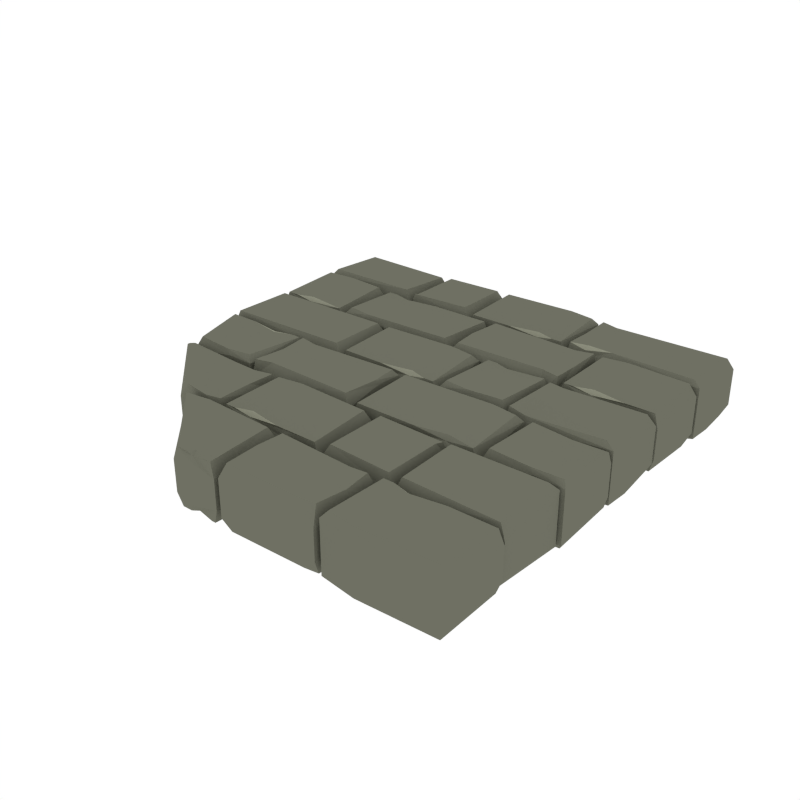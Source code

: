 # Source: Floor_Standard_Curved_4.blend  (saved by Blender 2.93.21; exported with 4.5.12 LTS)
import bpy
from mathutils import Matrix  # noqa: F401  (used for matrix-valued properties, if any)

bpy.ops.wm.read_factory_settings(use_empty=True)
scene = bpy.context.scene
scene.name = 'Scene'

# ---- collections
col_collection_1 = bpy.data.collections.new('Collection 1'); scene.collection.children.link(col_collection_1)

# ---- materials (node trees are filled in below, after node groups)
mat_main = bpy.data.materials.new('Main')
mat_main.alpha_threshold = 0.0
mat_main.diffuse_color = (0.159, 0.162, 0.1248, 1.0)
mat_main.roughness = 0.5
mat_highlights = bpy.data.materials.new('Highlights')
mat_highlights.alpha_threshold = 0.0
mat_highlights.diffuse_color = (0.2899, 0.2957, 0.226, 1.0)
mat_highlights.roughness = 0.5

# ---- material node trees

# ---- world
world_world = bpy.data.worlds.new('World'); scene.world = world_world
world_world.color = (1.0, 1.0, 1.0)
world_world.use_sun_shadow = False
world_world.sun_shadow_jitter_overblur = 0.0
world_world.cycles.sampling_method = 'NONE'
world_world.cycles.sample_map_resolution = 256

# ---- meshes
me_cube_044 = bpy.data.meshes.new('Cube.044')
me_cube_044.from_pydata([(-0.4549, -0.3761, -0.2448), (-0.57, -0.3721, -0.2448), (-0.4337, -0.4802, -0.2448), (-0.4502, -0.3549, -0.2287), (-0.3653, -0.4643, -0.2052), (-0.4242, -0.337, -0.1858), (-0.3662, -0.337, -0.1802), (-0.3732, -0.3573, -0.2448), (-0.3664, -0.6563, -0.1764), (-0.3732, -0.636, -0.2448), (-0.8913, -0.3581, -0.2304), (-0.8657, -0.3802, -0.2448), (-0.8914, -0.337, -0.2248), (-0.8534, -0.3599, -0.2448), (-0.5903, -0.6563, -0.1928), (-0.567, -0.6305, -0.2448), (-0.4245, -0.6563, -0.1784), (-0.4511, -0.6161, -0.2448), (-0.3785, -0.4802, -0.2448), (-0.161, -0.9869, -0.2052), (-0.1447, -0.9739, -0.2213), (-0.241, -0.986, -0.1802), (-0.2202, -0.9791, -0.2373), (-0.02568, -0.9858, -0.1764), (-0.04642, -0.9791, -0.2373), (-0.4073, -0.6688, -0.2304), (-0.3847, -0.6786, -0.2528), (-0.5228, -0.6741, -0.2248), (-0.4999, -0.696, -0.2528), (-0.02568, -0.6674, -0.1928), (-0.05213, -0.6933, -0.2528), (0.5356, -0.6298, -0.2373), (-0.1746, -0.9791, -0.2373), (-0.1447, -0.9552, -0.2385), (-0.1447, -0.9552, -0.2385), (-0.06507, -0.9791, -0.2373), (0.4483, -0.8129, -0.2422), (0.3772, -0.9596, -0.2499), (0.4007, -0.9891, -0.1784), (0.02481, -0.9648, -0.2524), (0.001497, -0.9891, -0.1928), (0.02192, -0.6907, -0.2524), (0.002707, -0.6697, -0.2248), (0.014, -0.8085, -0.2522), (0.002922, -0.7908, -0.2304), (0.439, -0.9517, -0.2498), (0.4588, -0.9891, -0.1764), (0.4405, -0.6996, -0.2498), (0.459, -0.6697, -0.1802), (0.401, -0.6697, -0.1858), (0.4599, -0.797, -0.2052), (0.3667, -0.7072, -0.2498), (0.3925, -0.8129, -0.2435), (0.6005, -0.6675, -0.2052), (0.6168, -0.6804, -0.2213), (0.4705, -0.6684, -0.1802), (0.4913, -0.6753, -0.2373), (0.9912, -0.6685, -0.1764), (0.9693, -0.6753, -0.2373), (0.5942, -0.9856, -0.2304), (0.6168, -0.9757, -0.2528), (0.4787, -0.9802, -0.2248), (0.5016, -0.9583, -0.2528), (0.9912, -0.987, -0.1928), (0.9636, -0.9611, -0.2528), (0.5369, -0.6753, -0.2373), (0.6168, -0.6991, -0.2385), (0.6168, -0.6991, -0.2385), (0.7664, -0.6753, -0.2373), (-0.2227, -0.6517, -0.2052), (-0.2064, -0.6387, -0.2213), (-0.3527, -0.6508, -0.1802), (-0.3319, -0.6439, -0.2373), (0.1577, -0.6506, -0.1764), (0.1369, -0.6439, -0.2373), (-0.229, -0.3437, -0.2304), (-0.2064, -0.3535, -0.2528), (-0.3445, -0.349, -0.2248), (-0.3216, -0.3709, -0.2528), (0.1577, -0.3423, -0.1928), (0.1312, -0.3682, -0.2528), (-0.2863, -0.6439, -0.2373), (-0.2064, -0.62, -0.2385), (-0.2064, -0.62, -0.2385), (-0.05678, -0.6439, -0.2373), (0.4835, -0.3776, -0.2404), (0.205, -0.6331, -0.2484), (0.1786, -0.659, -0.1928), (0.2022, -0.3549, -0.2484), (0.1748, -0.3299, -0.2001), (0.4835, -0.6386, -0.2404), (0.5037, -0.659, -0.1764), (0.4968, -0.3528, -0.2404), (0.5038, -0.3325, -0.1802), (0.9549, -0.6425, -0.2373), (0.5413, -0.3641, -0.2528), (0.5149, -0.3382, -0.1928), (0.9528, -0.3613, -0.2528), (0.9832, -0.3393, -0.2248), (0.5149, -0.6566, -0.1764), (0.9832, -0.6567, -0.1802), (0.4943, -0.3235, -0.2052), (0.4781, -0.3106, -0.2213), (0.6243, -0.3226, -0.1802), (0.6036, -0.3157, -0.2373), (0.02902, -0.3225, -0.1764), (0.04976, -0.3157, -0.2373), (0.5007, -0.005415, -0.2304), (0.4781, -0.01524, -0.2528), (0.6161, -0.01076, -0.2248), (0.5932, -0.03268, -0.2528), (0.02902, -0.004019, -0.1928), (0.05546, -0.02992, -0.2528), (0.6572, -0.01402, -0.2373), (0.8439, -0.03789, -0.2385), (0.8439, -0.03789, -0.2385), (0.9811, -0.01269, -0.2263), (0.6629, -0.2998, -0.2528), (0.6365, -0.3257, -0.1928), (0.9809, -0.3063, -0.2508), (0.9963, -0.3245, -0.2248), (0.8439, -0.3145, -0.2528), (0.8665, -0.3243, -0.2304), (0.6365, -0.007278, -0.1764), (0.9913, -0.007137, -0.1802), (0.8439, -0.01917, -0.2213), (0.8602, -0.00621, -0.2052), (0.4781, -0.2919, -0.2385), (0.4781, -0.2918, -0.2385), (0.3284, -0.3157, -0.2373), (-0.5166, -0.1495, -0.2422), (-0.4431, -0.2869, -0.2499), (-0.469, -0.3258, -0.1784), (-0.02147, -0.3014, -0.2524), (0.001842, -0.3258, -0.1928), (-0.01858, -0.02736, -0.2524), (0.0006309, -0.006361, -0.2248), (-0.006324, -0.1495, -0.2522), (0.0004163, -0.1275, -0.2304), (-0.5218, -0.3071, -0.2498), (-0.5271, -0.3258, -0.1764), (-0.5218, -0.02524, -0.2498), (-0.5273, -0.006361, -0.1802), (-0.4693, -0.006361, -0.1858), (-0.5282, -0.1337, -0.2052), (-0.435, -0.04383, -0.2498), (-0.4608, -0.1495, -0.2435), (-0.6688, -0.004093, -0.2052), (-0.6851, -0.01706, -0.2213), (-0.5388, -0.00502, -0.1802), (-0.5596, -0.0119, -0.2373), (-0.9875, -0.005161, -0.1764), (-0.9665, -0.0119, -0.2373), (-0.6625, -0.3222, -0.2304), (-0.6851, -0.3124, -0.2528), (-0.547, -0.3169, -0.2248), (-0.5699, -0.2949, -0.2528), (-0.8875, -0.3236, -0.1928), (-0.8608, -0.2977, -0.2528), (-0.6052, -0.0119, -0.2373), (-0.6851, -0.03577, -0.2385), (-0.6851, -0.03577, -0.2385), (-0.8347, -0.0119, -0.2373), (0.5989, 0.02497, -0.2288), (0.5824, 0.1506, -0.2449), (0.5138, 0.1346, -0.2052), (0.5729, 0.006959, -0.1858), (0.5147, 0.006959, -0.1801), (0.5218, 0.02733, -0.2449), (0.5149, 0.3273, -0.1763), (0.5315, 0.2974, -0.2449), (0.9887, 0.1284, -0.2305), (0.9591, 0.1506, -0.2449), (0.9888, 0.006959, -0.2248), (0.9468, 0.02997, -0.2449), (0.9895, 0.3273, -0.1927), (0.9604, 0.3013, -0.2449), (0.4876, 0.3245, -0.2373), (0.5732, 0.3273, -0.1784), (0.5999, 0.287, -0.2449), (0.5271, 0.1506, -0.2449), (0.04795, 0.01018, -0.2052), (0.03163, 0.02318, -0.2214), (0.1783, 0.01111, -0.1801), (0.1575, 0.01802, -0.2374), (-0.3336, 0.01125, -0.1763), (-0.3128, 0.01802, -0.2374), (0.0543, 0.3191, -0.2305), (0.03163, 0.3092, -0.2529), (0.1701, 0.3137, -0.2248), (0.1471, 0.2918, -0.2529), (-0.3336, 0.3205, -0.1927), (-0.3071, 0.2945, -0.2529), (0.1117, 0.01802, -0.2374), (0.03163, 0.04195, -0.2387), (0.03163, 0.04196, -0.2387), (-0.1185, 0.01802, -0.2374), (-0.974, 0.02725, -0.2405), (-0.3798, 0.3039, -0.2486), (-0.3533, 0.3299, -0.1927), (-0.3769, 0.02935, -0.2486), (-0.3495, 0.004279, -0.2001), (-0.9704, 0.3095, -0.2405), (-0.9891, 0.3299, -0.1763), (-0.9891, 0.006877, -0.1801), (0.3214, 0.3007, -0.2385), (0.3214, 0.3007, -0.2385), (0.2504, 0.3245, -0.2373), (0.4825, 0.03873, -0.2528), (0.506, 0.01283, -0.1928), (0.2117, 0.03593, -0.2528), (0.1913, 0.01402, -0.2248), (0.3214, 0.02406, -0.2528), (0.3013, 0.01423, -0.2304), (0.506, 0.3313, -0.1763), (0.2098, 0.3245, -0.2373), (0.1913, 0.3314, -0.1802), (0.3214, 0.3194, -0.2213), (0.307, 0.3323, -0.2052), (0.4627, 0.7046, -0.2448), (0.5777, 0.7005, -0.2448), (0.4414, 0.8087, -0.2448), (0.4579, 0.6834, -0.2287), (0.373, 0.7927, -0.2052), (0.432, 0.6654, -0.1858), (0.374, 0.6654, -0.1802), (0.381, 0.6858, -0.2448), (0.3741, 0.9848, -0.1763), (0.381, 0.9645, -0.2448), (0.9963, 0.7865, -0.2304), (0.9729, 0.8087, -0.2448), (0.9964, 0.6654, -0.2248), (0.9607, 0.6884, -0.2448), (0.9971, 0.9848, -0.1928), (0.9742, 0.9589, -0.2448), (0.4323, 0.9848, -0.1784), (0.4589, 0.9446, -0.2448), (0.3863, 0.8087, -0.2448), (-0.5278, 0.9583, -0.2373), (0.2305, 0.6687, -0.2052), (0.2142, 0.6816, -0.2213), (0.3604, 0.6696, -0.1802), (0.3397, 0.6765, -0.2373), (-0.1499, 0.6697, -0.1763), (-0.1292, 0.6765, -0.2373), (0.2368, 0.9767, -0.2304), (0.2142, 0.9668, -0.2528), (0.3522, 0.9713, -0.2248), (0.3294, 0.9494, -0.2528), (-0.1499, 0.9781, -0.1928), (-0.1235, 0.9522, -0.2528), (0.294, 0.6765, -0.2373), (0.2142, 0.7003, -0.2385), (0.2142, 0.7003, -0.2385), (0.06453, 0.6765, -0.2373), (-0.4757, 0.7061, -0.2404), (-0.1973, 0.9615, -0.2484), (-0.1708, 0.9874, -0.1928), (-0.1944, 0.701, -0.2484), (-0.1671, 0.676, -0.2001), (-0.4757, 0.9671, -0.2404), (-0.4959, 0.9874, -0.1763), (-0.489, 0.6989, -0.2404), (-0.4961, 0.6786, -0.1802), (-0.9757, 0.971, -0.2373), (-0.5335, 0.6925, -0.2528), (-0.5071, 0.6666, -0.1928), (-0.9736, 0.6898, -0.2528), (-0.9933, 0.6678, -0.2248), (-0.5071, 0.9851, -0.1763), (-0.9918, 0.9852, -0.1802), (-0.4866, 0.652, -0.2052), (-0.4703, 0.639, -0.2213), (-0.6165, 0.6511, -0.1802), (-0.5958, 0.6442, -0.2373), (-0.02127, 0.6509, -0.1763), (-0.04201, 0.6442, -0.2373), (-0.4929, 0.3339, -0.2304), (-0.4703, 0.3437, -0.2528), (-0.6084, 0.3392, -0.2248), (-0.5855, 0.3612, -0.2528), (-0.02127, 0.3325, -0.1928), (-0.04771, 0.3584, -0.2528), (-0.6495, 0.3425, -0.2373), (-0.8362, 0.3664, -0.2385), (-0.8362, 0.3664, -0.2385), (-0.916, 0.3425, -0.2373), (-0.6552, 0.6283, -0.2528), (-0.6287, 0.6542, -0.1928), (-0.9692, 0.6311, -0.2528), (-0.9913, 0.653, -0.2248), (-0.8362, 0.643, -0.2528), (-0.8588, 0.6528, -0.2304), (-0.6287, 0.3358, -0.1763), (-0.9714, 0.3425, -0.2373), (-0.9897, 0.3356, -0.1802), (-0.8362, 0.3477, -0.2213), (-0.8525, 0.3347, -0.2052), (-0.5502, 0.6442, -0.2373), (-0.4703, 0.6203, -0.2385), (-0.4703, 0.6203, -0.2385), (-0.3207, 0.6442, -0.2373), (0.5243, 0.478, -0.2422), (0.4508, 0.6154, -0.2499), (0.4767, 0.6542, -0.1784), (0.02922, 0.6299, -0.2524), (0.005908, 0.6542, -0.1928), (0.02633, 0.3558, -0.2524), (0.007119, 0.3348, -0.2248), (0.01407, 0.478, -0.2522), (0.007334, 0.4559, -0.2304), (0.5296, 0.6356, -0.2498), (0.5349, 0.6542, -0.1763), (0.5296, 0.3537, -0.2498), (0.535, 0.3348, -0.1802), (0.477, 0.3348, -0.1858), (0.536, 0.4621, -0.2052), (0.4428, 0.3723, -0.2498), (0.4686, 0.478, -0.2435), (0.6765, 0.3326, -0.2052), (0.6928, 0.3455, -0.2213), (0.5466, 0.3335, -0.1802), (0.5673, 0.3404, -0.2373), (0.9936, 0.3336, -0.1763), (0.9737, 0.3404, -0.2373), (0.6702, 0.6507, -0.2304), (0.6928, 0.6409, -0.2528), (0.5548, 0.6453, -0.2248), (0.5776, 0.6234, -0.2528), (0.9936, 0.6521, -0.1928), (0.968, 0.6262, -0.2528), (0.613, 0.3404, -0.2373), (0.6928, 0.3643, -0.2385), (0.6928, 0.3643, -0.2385), (0.8425, 0.3404, -0.2373), (-0.4549, -0.3761, 0.02483), (-0.57, -0.3721, 0.02483), (-0.6571, -0.4413, 0.02483), (-0.4502, -0.3549, 0.008736), (-0.3653, -0.4643, -0.01477), (-0.4242, -0.337, -0.03412), (-0.3662, -0.337, -0.03979), (-0.3732, -0.3573, 0.02483), (-0.3664, -0.6563, -0.04361), (-0.3732, -0.636, 0.02483), (-0.8913, -0.3581, 0.01046), (-0.8585, -0.3702, 0.02768), (-0.8914, -0.337, 0.004794), (-0.8507, -0.3489, 0.02311), (-0.5903, -0.6563, -0.0272), (-0.567, -0.6305, 0.02483), (-0.4245, -0.6563, -0.04152), (-0.444, -0.6478, 0.0225), (-0.3785, -0.4802, 0.02483), (-0.161, -0.9869, -0.01477), (-0.1447, -0.9739, 0.001318), (-0.241, -0.986, -0.03979), (-0.2202, -0.9791, 0.01734), (-0.02568, -0.9858, -0.04361), (-0.04642, -0.9791, 0.01734), (-0.4073, -0.6688, 0.01046), (-0.3847, -0.6786, 0.03282), (-0.5228, -0.6741, 0.004794), (-0.4999, -0.696, 0.03282), (-0.02568, -0.6674, -0.0272), (-0.05213, -0.6933, 0.03282), (0.5356, -0.6298, 0.01734), (-0.1746, -0.9791, 0.01734), (-0.1447, -0.9552, 0.01857), (-0.1447, -0.9552, 0.01857), (-0.06507, -0.9791, 0.01734), (0.4483, -0.8129, 0.02226), (0.3772, -0.9596, 0.02992), (0.4007, -0.9891, -0.04152), (0.02481, -0.9648, 0.03245), (0.001497, -0.9891, -0.0272), (0.02192, -0.6907, 0.03242), (0.002707, -0.6697, 0.004794), (0.014, -0.8085, 0.03229), (0.002922, -0.7908, 0.01046), (0.439, -0.9517, 0.02985), (0.4588, -0.9891, -0.04361), (0.4405, -0.6996, 0.02985), (0.459, -0.6697, -0.03979), (0.401, -0.6697, -0.03412), (0.4599, -0.797, -0.01477), (0.3667, -0.7072, 0.02983), (0.3925, -0.8129, 0.02353), (0.6005, -0.6675, -0.01477), (0.6168, -0.6804, 0.001318), (0.4705, -0.6684, -0.03979), (0.4913, -0.6753, 0.01734), (0.9912, -0.6685, -0.04361), (0.9693, -0.6753, 0.01734), (0.5942, -0.9856, 0.01046), (0.6168, -0.9757, 0.03282), (0.4787, -0.9802, 0.004793), (0.5016, -0.9583, 0.03282), (0.9912, -0.987, -0.0272), (0.9636, -0.9611, 0.03282), (0.5369, -0.6753, 0.01734), (0.6168, -0.6991, 0.01857), (0.6168, -0.6991, 0.01857), (0.7664, -0.6753, 0.01734), (-0.2227, -0.6517, -0.01477), (-0.2064, -0.6387, 0.001318), (-0.3527, -0.6508, -0.03979), (-0.3319, -0.6439, 0.01734), (0.1577, -0.6506, -0.04361), (0.1369, -0.6439, 0.01734), (-0.229, -0.3437, 0.01046), (-0.2064, -0.3535, 0.03282), (-0.3445, -0.349, 0.004794), (-0.3216, -0.3709, 0.03282), (0.1577, -0.3423, -0.0272), (0.1312, -0.3682, 0.03282), (-0.2863, -0.6439, 0.01734), (-0.2064, -0.62, 0.01857), (-0.2064, -0.62, 0.01857), (-0.05678, -0.6439, 0.01734), (0.4835, -0.3776, 0.02045), (0.205, -0.6331, 0.02845), (0.1786, -0.659, -0.0272), (0.2022, -0.3549, 0.02845), (0.1748, -0.3299, -0.01986), (0.4835, -0.6386, 0.02045), (0.5037, -0.659, -0.04361), (0.4968, -0.3528, 0.02045), (0.5038, -0.3325, -0.03979), (0.9549, -0.6425, 0.01734), (0.5413, -0.3641, 0.03282), (0.5149, -0.3382, -0.0272), (0.9528, -0.3613, 0.03282), (0.9832, -0.3393, 0.004794), (0.5149, -0.6566, -0.04361), (0.9832, -0.6567, -0.03979), (0.4943, -0.3235, -0.01477), (0.4781, -0.3106, 0.001318), (0.6243, -0.3226, -0.03979), (0.6036, -0.3157, 0.01734), (0.02902, -0.3225, -0.04361), (0.04976, -0.3157, 0.01734), (0.5007, -0.005415, 0.01046), (0.4781, -0.01524, 0.03282), (0.6161, -0.01076, 0.004794), (0.5932, -0.03268, 0.03282), (0.02902, -0.004019, -0.0272), (0.05546, -0.02992, 0.03282), (0.6572, -0.01402, 0.01734), (0.8439, -0.03789, 0.01857), (0.8439, -0.03789, 0.01857), (0.9811, -0.01269, 0.006311), (0.6629, -0.2998, 0.03282), (0.6365, -0.3257, -0.0272), (0.9809, -0.3063, 0.03086), (0.9963, -0.3245, 0.004794), (0.8439, -0.3145, 0.03282), (0.8665, -0.3243, 0.01046), (0.6365, -0.007278, -0.04361), (0.9913, -0.007137, -0.03979), (0.8439, -0.01917, 0.001318), (0.8602, -0.00621, -0.01477), (0.4781, -0.2919, 0.01857), (0.4781, -0.2918, 0.01857), (0.3284, -0.3157, 0.01734), (-0.5166, -0.1495, 0.02226), (-0.4431, -0.2869, 0.02992), (-0.469, -0.3258, -0.04152), (-0.02147, -0.3014, 0.03245), (0.001842, -0.3258, -0.0272), (-0.01858, -0.02736, 0.03242), (0.0006309, -0.006361, 0.004794), (-0.006324, -0.1495, 0.03229), (0.0004163, -0.1275, 0.01046), (-0.5218, -0.3071, 0.02985), (-0.5271, -0.3258, -0.04361), (-0.5218, -0.02524, 0.02985), (-0.5273, -0.006361, -0.03979), (-0.4693, -0.006361, -0.03412), (-0.5282, -0.1337, -0.01477), (-0.435, -0.04383, 0.02983), (-0.4608, -0.1495, 0.02353), (-0.6688, -0.004093, -0.01477), (-0.6851, -0.01706, 0.001318), (-0.5388, -0.00502, -0.03979), (-0.5596, -0.0119, 0.01734), (-0.9875, -0.005161, -0.04361), (-0.9665, -0.0119, 0.01734), (-0.6625, -0.3222, 0.01046), (-0.6851, -0.3124, 0.03282), (-0.547, -0.3169, 0.004794), (-0.5699, -0.2949, 0.03282), (-0.8875, -0.3236, -0.0272), (-0.8608, -0.2977, 0.03282), (-0.6052, -0.0119, 0.01734), (-0.6851, -0.03577, 0.01857), (-0.6862, -0.04107, 0.01787), (-0.8347, -0.0119, 0.01734), (0.5989, 0.02497, 0.008838), (0.5824, 0.1506, 0.02498), (0.5138, 0.1346, -0.01474), (0.5729, 0.006959, -0.03414), (0.5147, 0.006959, -0.03983), (0.5218, 0.02733, 0.02498), (0.5149, 0.3273, -0.04366), (0.5315, 0.2974, 0.02498), (0.9887, 0.1284, 0.01057), (0.9591, 0.1506, 0.02498), (0.9888, 0.006959, 0.004885), (0.9468, 0.02997, 0.02498), (0.9895, 0.3273, -0.02721), (0.9604, 0.3013, 0.02498), (0.4876, 0.3245, 0.01734), (0.5732, 0.3273, -0.04157), (0.5999, 0.287, 0.02498), (0.5271, 0.1506, 0.02498), (0.04795, 0.01018, -0.01474), (0.03163, 0.02318, 0.001399), (0.1783, 0.01111, -0.03983), (0.1575, 0.01801, 0.01747), (-0.3336, 0.01125, -0.04366), (-0.3128, 0.01801, 0.01747), (0.0543, 0.3191, 0.01057), (0.03163, 0.3092, 0.03299), (0.1701, 0.3137, 0.004885), (0.1471, 0.2918, 0.03299), (-0.3336, 0.3205, -0.02721), (-0.3071, 0.2945, 0.03299), (0.1117, 0.01801, 0.01747), (0.03163, 0.04195, 0.0187), (0.03163, 0.04196, 0.0187), (-0.1185, 0.01801, 0.01747), (-0.974, 0.02725, 0.02059), (-0.3798, 0.3039, 0.02862), (-0.3533, 0.3299, -0.02721), (-0.3769, 0.02935, 0.02862), (-0.3495, 0.004278, -0.01985), (-0.9704, 0.3095, 0.02059), (-0.9891, 0.3299, -0.04366), (-0.9891, 0.006877, -0.03983), (0.3214, 0.3007, 0.01857), (0.3214, 0.3007, 0.01857), (0.2504, 0.3245, 0.01734), (0.4825, 0.03873, 0.03282), (0.506, 0.01283, -0.0272), (0.2117, 0.03593, 0.03282), (0.1913, 0.01402, 0.004794), (0.3214, 0.02406, 0.03282), (0.3013, 0.01423, 0.01046), (0.506, 0.3313, -0.04361), (0.2098, 0.3245, 0.01734), (0.1913, 0.3314, -0.03979), (0.3214, 0.3194, 0.001318), (0.307, 0.3323, -0.01477), (0.4627, 0.7046, 0.02483), (0.5777, 0.7005, 0.02483), (0.4414, 0.8087, 0.02483), (0.4579, 0.6834, 0.008736), (0.373, 0.7927, -0.01477), (0.432, 0.6654, -0.03412), (0.374, 0.6654, -0.03979), (0.381, 0.6858, 0.02483), (0.3741, 0.9848, -0.04361), (0.381, 0.9645, 0.02483), (0.9963, 0.7865, 0.01046), (0.9729, 0.8087, 0.02483), (0.9964, 0.6654, 0.004794), (0.9607, 0.6884, 0.02483), (0.9971, 0.9848, -0.0272), (0.9742, 0.9589, 0.02483), (0.4323, 0.9848, -0.04152), (0.4589, 0.9446, 0.02483), (0.3863, 0.8087, 0.02483), (-0.5278, 0.9583, 0.01734), (0.2305, 0.6687, -0.01477), (0.2142, 0.6816, 0.001318), (0.3604, 0.6696, -0.03979), (0.3397, 0.6765, 0.01734), (-0.1499, 0.6697, -0.04361), (-0.1292, 0.6765, 0.01734), (0.2368, 0.9767, 0.01046), (0.2142, 0.9668, 0.03282), (0.3522, 0.9713, 0.004794), (0.3294, 0.9494, 0.03282), (-0.1499, 0.9781, -0.0272), (-0.1235, 0.9522, 0.03282), (0.294, 0.6765, 0.01734), (0.2142, 0.7003, 0.01857), (0.2142, 0.7003, 0.01857), (0.06453, 0.6765, 0.01734), (-0.4757, 0.7061, 0.02045), (-0.1973, 0.9615, 0.02845), (-0.1708, 0.9874, -0.0272), (-0.1944, 0.701, 0.02845), (-0.1671, 0.676, -0.01986), (-0.4757, 0.9671, 0.02045), (-0.4959, 0.9874, -0.04361), (-0.489, 0.6989, 0.02045), (-0.4961, 0.6786, -0.03979), (-0.9757, 0.971, 0.01734), (-0.5335, 0.6925, 0.03282), (-0.5071, 0.6666, -0.0272), (-0.9736, 0.6898, 0.03282), (-0.9933, 0.6678, 0.004794), (-0.5071, 0.9851, -0.04361), (-0.9918, 0.9852, -0.03979), (-0.4866, 0.652, -0.01477), (-0.4703, 0.639, 0.001318), (-0.6165, 0.6511, -0.03979), (-0.5958, 0.6442, 0.01734), (-0.02127, 0.6509, -0.04361), (-0.04201, 0.6442, 0.01734), (-0.4929, 0.3339, 0.01046), (-0.4703, 0.3437, 0.03282), (-0.6084, 0.3392, 0.004794), (-0.5855, 0.3612, 0.03282), (-0.02127, 0.3325, -0.0272), (-0.04771, 0.3584, 0.03282), (-0.6495, 0.3425, 0.01734), (-0.8362, 0.3664, 0.01857), (-0.8362, 0.3664, 0.01857), (-0.916, 0.3425, 0.01734), (-0.6552, 0.6283, 0.03282), (-0.6287, 0.6542, -0.0272), (-0.9692, 0.6311, 0.03282), (-0.9913, 0.653, 0.004794), (-0.8362, 0.643, 0.03282), (-0.8588, 0.6528, 0.01046), (-0.6287, 0.3358, -0.04361), (-0.9714, 0.3425, 0.01734), (-0.9897, 0.3356, -0.03979), (-0.8362, 0.3477, 0.001318), (-0.8525, 0.3347, -0.01477), (-0.5502, 0.6442, 0.01734), (-0.4703, 0.6203, 0.01857), (-0.4703, 0.6203, 0.01857), (-0.3207, 0.6442, 0.01734), (0.5243, 0.478, 0.02226), (0.4508, 0.6154, 0.02992), (0.4767, 0.6542, -0.04152), (0.02922, 0.6299, 0.03245), (0.005908, 0.6542, -0.0272), (0.02633, 0.3558, 0.03242), (0.007119, 0.3348, 0.004794), (0.01407, 0.478, 0.03229), (0.007334, 0.4559, 0.01046), (0.5296, 0.6356, 0.02985), (0.5349, 0.6542, -0.04361), (0.5296, 0.3537, 0.02985), (0.535, 0.3348, -0.03979), (0.477, 0.3348, -0.03412), (0.536, 0.4621, -0.01477), (0.4428, 0.3723, 0.02983), (0.4686, 0.478, 0.02353), (0.6765, 0.3326, -0.01477), (0.6928, 0.3455, 0.001318), (0.5466, 0.3335, -0.03979), (0.5673, 0.3404, 0.01734), (0.9936, 0.3336, -0.04361), (0.9737, 0.3404, 0.01734), (0.6702, 0.6507, 0.01046), (0.6928, 0.6409, 0.03282), (0.5548, 0.6453, 0.004794), (0.5776, 0.6234, 0.03282), (0.9936, 0.6521, -0.0272), (0.968, 0.6262, 0.03282), (0.613, 0.3404, 0.01734), (0.6928, 0.3643, 0.01857), (0.6928, 0.3643, 0.01857), (0.8425, 0.3404, 0.01734)], [], [(1, 0, 3), (4, 339, 341, 6), (16, 17, 15, 14), (9, 18, 2, 17), (7, 6, 5, 3), (343, 339, 4, 8), (0, 7, 3), (4, 18, 9, 8), (340, 347, 12, 5), (360, 25, 29, 364), (15, 11, 10, 14), (12, 10, 11, 13), (351, 16, 14, 349), (18, 7, 0, 2), (2, 0, 1, 13, 11), (8, 9, 17, 16), (343, 8, 16, 351), (3, 5, 12, 13, 1), (345, 349, 14, 10), (6, 7, 18, 4), (341, 340, 5, 6), (17, 2, 11, 15), (358, 364, 29, 23), (21, 19, 20, 32, 22), (358, 23, 19, 354), (24, 30, 26, 34, 35), (20, 33, 34, 32), (356, 21, 27, 362), (21, 356, 354, 19), (19, 23, 24, 35, 20), (27, 28, 26, 25), (30, 29, 25, 26), (22, 28, 27, 21), (23, 29, 30, 24), (383, 384, 49, 48), (434, 99, 96, 431), (25, 360, 362, 27), (32, 34, 26, 28, 22), (35, 34, 33, 20), (48, 47, 36, 50), (42, 377, 379, 44), (381, 46, 38, 373), (384, 377, 42, 49), (52, 51, 41, 43), (51, 49, 42, 41), (46, 45, 37, 38), (42, 44, 43, 41), (37, 52, 43, 39), (381, 385, 50, 46), (39, 43, 44, 40), (50, 36, 45, 46), (373, 38, 40, 375), (379, 375, 40, 44), (394, 398, 63, 59), (38, 37, 39, 40), (50, 385, 383, 48), (45, 36, 52, 37), (47, 48, 49, 51), (36, 47, 51, 52), (392, 57, 63, 398), (55, 56, 65, 54, 53), (392, 388, 53, 57), (58, 68, 67, 60, 64), (54, 65, 67, 66), (61, 396, 394, 59), (390, 396, 61, 55), (53, 388, 390, 55), (53, 54, 68, 58, 57), (61, 59, 60, 62), (64, 60, 59, 63), (56, 55, 61, 62), (57, 58, 64, 63), (410, 75, 79, 414), (65, 56, 62, 60, 67), (68, 54, 66, 67), (408, 414, 79, 73), (71, 69, 70, 81, 72), (408, 73, 69, 404), (74, 80, 76, 83, 84), (70, 82, 83, 81), (75, 410, 412, 77), (406, 71, 77, 412), (71, 406, 404, 69), (69, 73, 74, 84, 70), (77, 78, 76, 75), (80, 79, 75, 76), (72, 78, 77, 71), (73, 79, 80, 74), (426, 91, 87, 422), (81, 83, 76, 78, 72), (84, 83, 82, 70), (428, 424, 89, 93), (89, 424, 422, 87), (86, 88, 89, 87), (92, 93, 89, 88), (90, 85, 92, 88, 86), (91, 426, 428, 93), (90, 91, 93, 92, 85), (99, 434, 435, 100), (91, 90, 86, 87), (31, 94, 97, 95), (98, 433, 431, 96), (95, 97, 98, 96), (435, 433, 98, 100), (94, 100, 98, 97), (94, 31, 99, 100), (442, 446, 111, 107), (99, 31, 95, 96), (440, 105, 111, 446), (103, 104, 102, 101), (440, 436, 101, 105), (106, 129, 128, 108, 112), (102, 104, 128, 127), (458, 453, 118, 123), (438, 444, 109, 103), (101, 436, 438, 103), (101, 102, 129, 106, 105), (109, 107, 108, 110), (112, 108, 107, 111), (104, 103, 109, 110), (105, 106, 112, 111), (477, 142, 143, 478), (124, 126, 125, 116), (122, 457, 455, 120), (113, 114, 115, 125), (459, 124, 120, 455), (116, 114, 121, 119), (116, 119, 120, 124), (125, 115, 114, 116), (120, 119, 121, 122), (113, 117, 121, 114), (124, 459, 461, 126), (117, 118, 122, 121), (126, 123, 113, 125), (458, 123, 126, 461), (457, 122, 118, 453), (109, 444, 442, 107), (123, 118, 117, 113), (104, 110, 108, 128), (129, 102, 127, 128), (142, 144, 130, 141), (138, 473, 471, 136), (475, 467, 132, 140), (478, 143, 136, 471), (146, 137, 135, 145), (145, 135, 136, 143), (140, 132, 131, 139), (136, 135, 137, 138), (131, 133, 137, 146), (475, 140, 144, 479), (133, 134, 138, 137), (144, 140, 139, 130), (467, 469, 134, 132), (473, 138, 134, 469), (488, 153, 157, 492), (132, 134, 133, 131), (142, 477, 479, 144), (139, 131, 146, 130), (141, 145, 143, 142), (130, 146, 145, 141), (486, 492, 157, 151), (149, 147, 148, 159, 150), (486, 151, 147, 482), (152, 158, 154, 161, 162), (148, 160, 161, 159), (153, 488, 490, 155), (484, 149, 155, 490), (149, 484, 482, 147), (147, 151, 152, 162, 148), (155, 156, 154, 153), (158, 157, 153, 154), (150, 156, 155, 149), (151, 157, 158, 152), (173, 508, 506, 171), (159, 161, 154, 156, 150), (162, 161, 160, 148), (165, 500, 502, 167), (178, 179, 176, 175), (170, 180, 164, 179), (168, 167, 166, 163), (218, 553, 551, 216), (165, 180, 170, 169), (501, 508, 173, 166), (522, 526, 191, 187), (176, 172, 171, 175), (173, 171, 172, 174), (513, 178, 175, 510), (180, 168, 163, 164), (164, 163, 174, 172), (549, 214, 209, 544), (169, 170, 179, 178), (504, 500, 165, 169), (163, 166, 173, 174), (216, 215, 207, 217, 218), (167, 168, 180, 165), (502, 501, 166, 167), (179, 164, 172, 176), (520, 185, 191, 526), (183, 184, 193, 182, 181), (520, 516, 181, 185), (186, 196, 195, 188, 192), (182, 193, 195, 194), (189, 524, 522, 187), (518, 524, 189, 183), (181, 516, 518, 183), (181, 182, 196, 186, 185), (189, 187, 188, 190), (192, 188, 187, 191), (184, 183, 189, 190), (185, 186, 192, 191), (538, 203, 199, 534), (193, 184, 190, 188, 195), (196, 182, 194, 195), (539, 536, 201, 204), (201, 536, 534, 199), (198, 200, 201, 199), (197, 204, 201, 200), (202, 197, 200, 198), (203, 538, 539, 204), (202, 203, 204, 197), (504, 169, 178, 513), (203, 202, 198, 199), (211, 546, 548, 213), (177, 217, 206, 205), (551, 546, 211, 216), (207, 215, 210, 212, 205), (215, 216, 211, 210), (217, 207, 205, 206), (211, 213, 212, 210), (177, 205, 212, 208), (506, 510, 175, 171), (208, 212, 213, 209), (218, 217, 177, 214), (549, 553, 218, 214), (548, 544, 209, 213), (231, 566, 564, 229), (214, 177, 208, 209), (220, 219, 222), (223, 558, 560, 225), (235, 236, 234, 233), (228, 237, 221, 236), (226, 225, 224, 222), (562, 558, 223, 227), (219, 226, 222), (223, 237, 228, 227), (559, 566, 231, 224), (604, 269, 266, 601), (234, 230, 229, 233), (231, 229, 230, 232), (570, 235, 233, 568), (237, 226, 219, 221), (221, 219, 220, 232, 230), (227, 228, 236, 235), (562, 227, 235, 570), (222, 224, 231, 232, 220), (564, 568, 233, 229), (225, 226, 237, 223), (560, 559, 224, 225), (236, 221, 230, 234), (578, 243, 249, 584), (241, 242, 251, 240, 239), (578, 574, 239, 243), (244, 254, 253, 246, 250), (240, 251, 253, 252), (247, 582, 580, 245), (576, 582, 247, 241), (239, 574, 576, 241), (239, 240, 254, 244, 243), (247, 245, 246, 248), (250, 246, 245, 249), (242, 241, 247, 248), (243, 244, 250, 249), (596, 261, 257, 592), (251, 242, 248, 246, 253), (254, 240, 252, 253), (598, 594, 259, 263), (259, 594, 592, 257), (256, 258, 259, 257), (262, 263, 259, 258), (260, 255, 262, 258, 256), (261, 596, 598, 263), (260, 261, 263, 262, 255), (269, 604, 605, 270), (261, 260, 256, 257), (238, 264, 267, 265), (268, 603, 601, 266), (265, 267, 268, 266), (605, 603, 268, 270), (264, 270, 268, 267), (580, 584, 249, 245), (264, 238, 269, 270), (612, 616, 281, 277), (269, 238, 265, 266), (610, 275, 281, 616), (273, 274, 298, 272, 271), (610, 606, 271, 275), (276, 301, 300, 278, 282), (272, 298, 300, 299), (628, 623, 288, 293), (608, 614, 279, 273), (271, 606, 608, 273), (271, 272, 301, 276, 275), (279, 277, 278, 280), (282, 278, 277, 281), (274, 273, 279, 280), (275, 276, 282, 281), (649, 314, 315, 650), (295, 297, 296, 286, 294), (292, 627, 625, 290), (283, 284, 285, 296), (630, 295, 290, 625), (286, 284, 291, 289, 294), (294, 289, 290, 295), (296, 285, 284, 286), (290, 289, 291, 292), (283, 287, 291, 284), (295, 630, 632, 297), (287, 288, 292, 291), (297, 293, 283, 296), (628, 293, 297, 632), (627, 292, 288, 623), (279, 614, 612, 277), (293, 288, 287, 283), (298, 274, 280, 278, 300), (301, 272, 299, 300), (314, 316, 302, 313), (310, 645, 643, 308), (647, 639, 304, 312), (650, 315, 308, 643), (318, 309, 307, 317), (317, 307, 308, 315), (312, 304, 303, 311), (308, 307, 309, 310), (303, 305, 309, 318), (647, 312, 316, 651), (305, 306, 310, 309), (316, 312, 311, 302), (639, 641, 306, 304), (645, 310, 306, 641), (660, 325, 329, 664), (304, 306, 305, 303), (314, 649, 651, 316), (311, 303, 318, 302), (313, 317, 315, 314), (302, 318, 317, 313), (658, 664, 329, 323), (321, 319, 320, 331, 322), (658, 323, 319, 654), (324, 330, 326, 333, 334), (320, 332, 333, 331), (325, 660, 662, 327), (656, 321, 327, 662), (321, 656, 654, 319), (319, 323, 324, 334, 320), (327, 328, 326, 325), (330, 329, 325, 326), (322, 328, 327, 321), (323, 329, 330, 324), (331, 333, 326, 328, 322), (334, 333, 332, 320), (336, 338, 335), (351, 349, 350, 352), (344, 352, 337, 353), (342, 338, 340, 341), (335, 338, 342), (339, 343, 344, 353), (350, 349, 345, 346), (347, 348, 346, 345), (353, 337, 335, 342), (337, 346, 348, 336, 335), (343, 351, 352, 344), (338, 336, 348, 347, 340), (341, 339, 353, 342), (352, 350, 346, 337), (356, 357, 367, 355, 354), (359, 370, 369, 361, 365), (355, 367, 369, 368), (354, 355, 370, 359, 358), (362, 360, 361, 363), (365, 361, 360, 364), (357, 356, 362, 363), (358, 359, 365, 364), (367, 357, 363, 361, 369), (370, 355, 368, 369), (383, 385, 371, 382), (387, 378, 376, 386), (386, 376, 377, 384), (381, 373, 372, 380), (377, 376, 378, 379), (372, 374, 378, 387), (374, 375, 379, 378), (385, 381, 380, 371), (373, 375, 374, 372), (380, 372, 387, 371), (382, 386, 384, 383), (371, 387, 386, 382), (390, 388, 389, 400, 391), (393, 399, 395, 402, 403), (389, 401, 402, 400), (388, 392, 393, 403, 389), (396, 397, 395, 394), (399, 398, 394, 395), (391, 397, 396, 390), (392, 398, 399, 393), (400, 402, 395, 397, 391), (403, 402, 401, 389), (406, 407, 416, 405, 404), (409, 419, 418, 411, 415), (405, 416, 418, 417), (404, 405, 419, 409, 408), (412, 410, 411, 413), (415, 411, 410, 414), (407, 406, 412, 413), (408, 409, 415, 414), (416, 407, 413, 411, 418), (419, 405, 417, 418), (421, 422, 424, 423), (427, 423, 424, 428), (425, 421, 423, 427, 420), (425, 420, 427, 428, 426), (426, 422, 421, 425), (366, 430, 432, 429), (430, 431, 433, 432), (429, 432, 433, 435), (429, 435, 434, 366), (434, 431, 430, 366), (438, 436, 437, 439), (441, 447, 443, 463, 464), (437, 462, 463, 439), (436, 440, 441, 464, 437), (444, 445, 443, 442), (447, 446, 442, 443), (439, 445, 444, 438), (440, 446, 447, 441), (459, 451, 460, 461), (448, 460, 450, 449), (451, 454, 456, 449), (451, 459, 455, 454), (460, 451, 449, 450), (455, 457, 456, 454), (448, 449, 456, 452), (452, 456, 457, 453), (461, 460, 448, 458), (458, 448, 452, 453), (439, 463, 443, 445), (464, 463, 462, 437), (477, 476, 465, 479), (481, 480, 470, 472), (480, 478, 471, 470), (475, 474, 466, 467), (471, 473, 472, 470), (466, 481, 472, 468), (468, 472, 473, 469), (479, 465, 474, 475), (467, 466, 468, 469), (474, 465, 481, 466), (476, 477, 478, 480), (465, 476, 480, 481), (484, 485, 494, 483, 482), (487, 497, 496, 489, 493), (483, 494, 496, 495), (482, 483, 497, 487, 486), (490, 488, 489, 491), (493, 489, 488, 492), (485, 484, 490, 491), (486, 487, 493, 492), (494, 485, 491, 489, 496), (497, 483, 495, 496), (513, 510, 511, 514), (505, 514, 499, 515), (503, 498, 501, 502), (500, 504, 505, 515), (511, 510, 506, 507), (508, 509, 507, 506), (515, 499, 498, 503), (499, 507, 509, 498), (504, 513, 514, 505), (498, 509, 508, 501), (551, 553, 552, 542, 550), (502, 500, 515, 503), (514, 511, 507, 499), (518, 516, 517, 528, 519), (521, 527, 523, 530, 531), (517, 529, 530, 528), (516, 520, 521, 531, 517), (524, 525, 523, 522), (527, 526, 522, 523), (519, 525, 524, 518), (520, 526, 527, 521), (528, 530, 523, 525, 519), (531, 530, 529, 517), (533, 534, 536, 535), (532, 535, 536, 539), (537, 533, 535, 532), (537, 532, 539, 538), (538, 534, 533, 537), (512, 540, 541, 552), (542, 540, 547, 545, 550), (550, 545, 546, 551), (552, 541, 540, 542), (546, 545, 547, 548), (512, 543, 547, 540), (543, 544, 548, 547), (553, 549, 512, 552), (549, 544, 543, 512), (555, 557, 554), (570, 568, 569, 571), (563, 571, 556, 572), (561, 557, 559, 560), (554, 557, 561), (558, 562, 563, 572), (569, 568, 564, 565), (566, 567, 565, 564), (572, 556, 554, 561), (556, 565, 567, 555, 554), (562, 570, 571, 563), (557, 555, 567, 566, 559), (560, 558, 572, 561), (571, 569, 565, 556), (576, 574, 575, 586, 577), (579, 585, 581, 588, 589), (575, 587, 588, 586), (574, 578, 579, 589, 575), (582, 583, 581, 580), (585, 584, 580, 581), (577, 583, 582, 576), (578, 584, 585, 579), (586, 588, 581, 583, 577), (589, 588, 587, 575), (591, 592, 594, 593), (597, 593, 594, 598), (595, 591, 593, 597, 590), (595, 590, 597, 598, 596), (596, 592, 591, 595), (573, 600, 602, 599), (600, 601, 603, 602), (599, 602, 603, 605), (599, 605, 604, 573), (604, 601, 600, 573), (608, 606, 607, 633, 609), (611, 617, 613, 635, 636), (607, 634, 635, 633), (606, 610, 611, 636, 607), (614, 615, 613, 612), (617, 616, 612, 613), (609, 615, 614, 608), (610, 616, 617, 611), (630, 629, 621, 631, 632), (618, 631, 620, 619), (621, 629, 624, 626, 619), (629, 630, 625, 624), (631, 621, 619, 620), (625, 627, 626, 624), (618, 619, 626, 622), (622, 626, 627, 623), (632, 631, 618, 628), (628, 618, 622, 623), (633, 635, 613, 615, 609), (636, 635, 634, 607), (649, 648, 637, 651), (653, 652, 642, 644), (652, 650, 643, 642), (647, 646, 638, 639), (643, 645, 644, 642), (638, 653, 644, 640), (640, 644, 645, 641), (651, 637, 646, 647), (639, 638, 640, 641), (646, 637, 653, 638), (648, 649, 650, 652), (637, 648, 652, 653), (656, 657, 666, 655, 654), (659, 669, 668, 661, 665), (655, 666, 668, 667), (654, 655, 669, 659, 658), (662, 660, 661, 663), (665, 661, 660, 664), (657, 656, 662, 663), (658, 659, 665, 664), (666, 657, 663, 661, 668), (669, 655, 667, 668), (12, 347, 345, 10)])
me_cube_044.polygons.foreach_set('material_index', [1, 0, 0, 0, 0, 0, 1, 0, 0, 0, 0, 0, 0, 0, 0, 0, 0, 0, 0, 0, 0, 0, 0, 0, 0, 0, 0, 0, 0, 0, 0, 0, 0, 0, 0, 0, 0, 0, 0, 0, 0, 0, 0, 0, 0, 0, 0, 0, 0, 0, 0, 0, 0, 0, 0, 0, 0, 0, 0, 0, 0, 0, 0, 1, 0, 0, 0, 0, 0, 0, 0, 0, 0, 0, 1, 0, 0, 0, 0, 1, 0, 0, 0, 0, 0, 0, 0, 0, 0, 0, 1, 0, 0, 0, 0, 0, 0, 0, 0, 0, 0, 0, 0, 0, 0, 0, 0, 0, 0, 0, 0, 0, 0, 0, 0, 0, 0, 0, 0, 0, 0, 0, 0, 0, 1, 0, 0, 0, 1, 0, 0, 0, 0, 0, 0, 0, 0, 0, 0, 0, 0, 0, 0, 0, 0, 0, 0, 0, 0, 0, 0, 0, 0, 0, 0, 0, 0, 0, 0, 0, 0, 0, 0, 0, 1, 0, 0, 0, 0, 0, 0, 0, 0, 0, 0, 1, 0, 0, 0, 0, 0, 0, 0, 0, 0, 0, 0, 0, 0, 0, 0, 0, 0, 0, 0, 0, 0, 0, 0, 0, 0, 1, 0, 0, 0, 0, 0, 0, 0, 0, 0, 0, 1, 0, 0, 0, 0, 0, 0, 0, 0, 0, 0, 1, 0, 0, 0, 1, 0, 0, 0, 0, 0, 0, 0, 0, 0, 1, 0, 0, 0, 0, 0, 1, 0, 0, 0, 0, 0, 0, 0, 0, 0, 0, 0, 0, 0, 0, 0, 0, 0, 0, 0, 1, 0, 0, 0, 0, 0, 0, 0, 0, 0, 0, 1, 0, 0, 0, 0, 0, 0, 0, 0, 0, 0, 0, 0, 0, 0, 0, 0, 0, 0, 0, 0, 0, 0, 0, 0, 0, 0, 0, 0, 0, 0, 0, 0, 0, 0, 1, 0, 0, 0, 1, 0, 0, 0, 0, 0, 0, 0, 0, 0, 0, 0, 0, 0, 0, 0, 0, 0, 0, 0, 0, 0, 0, 0, 0, 0, 0, 0, 0, 0, 0, 0, 0, 0, 0, 0, 1, 0, 0, 0, 0, 0, 0, 0, 0, 0, 1, 1, 0, 0, 0, 1, 0, 0, 0, 0, 0, 0, 0, 0, 0, 0, 0, 0, 0, 0, 0, 0, 0, 0, 0, 0, 0, 0, 0, 0, 0, 0, 0, 0, 0, 0, 0, 0, 0, 1, 0, 0, 0, 0, 0, 0, 1, 0, 0, 1, 0, 0, 0, 0, 0, 0, 1, 0, 0, 0, 0, 0, 0, 0, 0, 0, 0, 0, 0, 0, 0, 0, 0, 0, 0, 0, 1, 0, 0, 1, 0, 0, 0, 0, 0, 0, 0, 0, 0, 0, 0, 0, 0, 0, 0, 0, 0, 0, 0, 0, 0, 1, 0, 0, 0, 0, 0, 0, 1, 0, 0, 0, 0, 0, 0, 0, 0, 0, 0, 0, 0, 0, 0, 0, 1, 0, 0, 0, 0, 0, 0, 1, 0, 0, 0, 0, 0, 1, 0, 0, 1, 0, 0, 0, 0, 0, 1, 0, 0, 0, 1, 0, 0, 0, 0, 0, 0, 0, 0, 0, 0, 0, 1, 0, 0, 0, 0, 0, 0, 1, 0, 0, 0, 0, 0, 0, 0, 0, 0, 0, 0, 0, 0, 0, 0, 0, 0, 0, 0, 1, 0, 0, 1, 0, 0, 0, 0, 0, 0, 0, 0, 0, 0, 0, 0, 0, 0, 0, 0, 0, 0, 0, 0, 0, 1, 0, 0, 0, 0, 0, 0, 1, 0])
me_cube_044.materials.append(mat_main)
me_cube_044.materials.append(mat_highlights)
me_cube_044.use_remesh_preserve_volume = False
me_cube_044.use_remesh_preserve_attributes = False
me_cube_044.use_mirror_vertex_groups = False
me_cube_044.update()

# ---- objects
ob_floor_standard = bpy.data.objects.new('Floor_Standard', me_cube_044)

# ---- transforms, parenting, visibility, modifiers, constraints
ob_floor_standard.location = (0.0, 0.0, 0.0)
ob_floor_standard.lineart.crease_threshold = 0.0
_vg = ob_floor_standard.vertex_groups.new(name='Group')

# ---- collection membership
col_collection_1.objects.link(ob_floor_standard)

# ---- scene / render settings (as saved in the file)
scene.frame_start = 1; scene.frame_end = 250; scene.frame_set(0)
scene.render.engine = 'CYCLES'
scene.render.resolution_x = 1000
scene.render.resolution_y = 1000
scene.render.dither_intensity = 0.0
scene.cycles.samples = 200
scene.cycles.sampling_pattern = 'TABULATED_SOBOL'
scene.cycles.light_sampling_threshold = 0.0
scene.cycles.use_adaptive_sampling = False
scene.cycles.use_light_tree = False
scene.cycles.caustics_reflective = False
scene.cycles.caustics_refractive = False
scene.cycles.blur_glossy = 0.0
scene.cycles.max_bounces = 2
scene.cycles.pixel_filter_type = 'GAUSSIAN'
scene.cycles.sample_clamp_indirect = 0.0
scene.view_settings.view_transform = 'Standard'
bpy.context.view_layer.update()

# ---- added for rendering (the .blend has no active camera): camera
cam_auto = bpy.data.cameras.new('AutoCamera')
cam_auto.lens = 50.0
cam_auto.sensor_width = 36.0
cam_auto.clip_end = 1000.0
ob_auto_camera = bpy.data.objects.new('AutoCamera', cam_auto)
scene.collection.objects.link(ob_auto_camera)
ob_auto_camera.location = (2.61063, -3.13137, 1.97704)
ob_auto_camera.rotation_euler = (1.09748, -7.21219e-08, 0.694738)
scene.camera = ob_auto_camera
bpy.context.view_layer.update()
